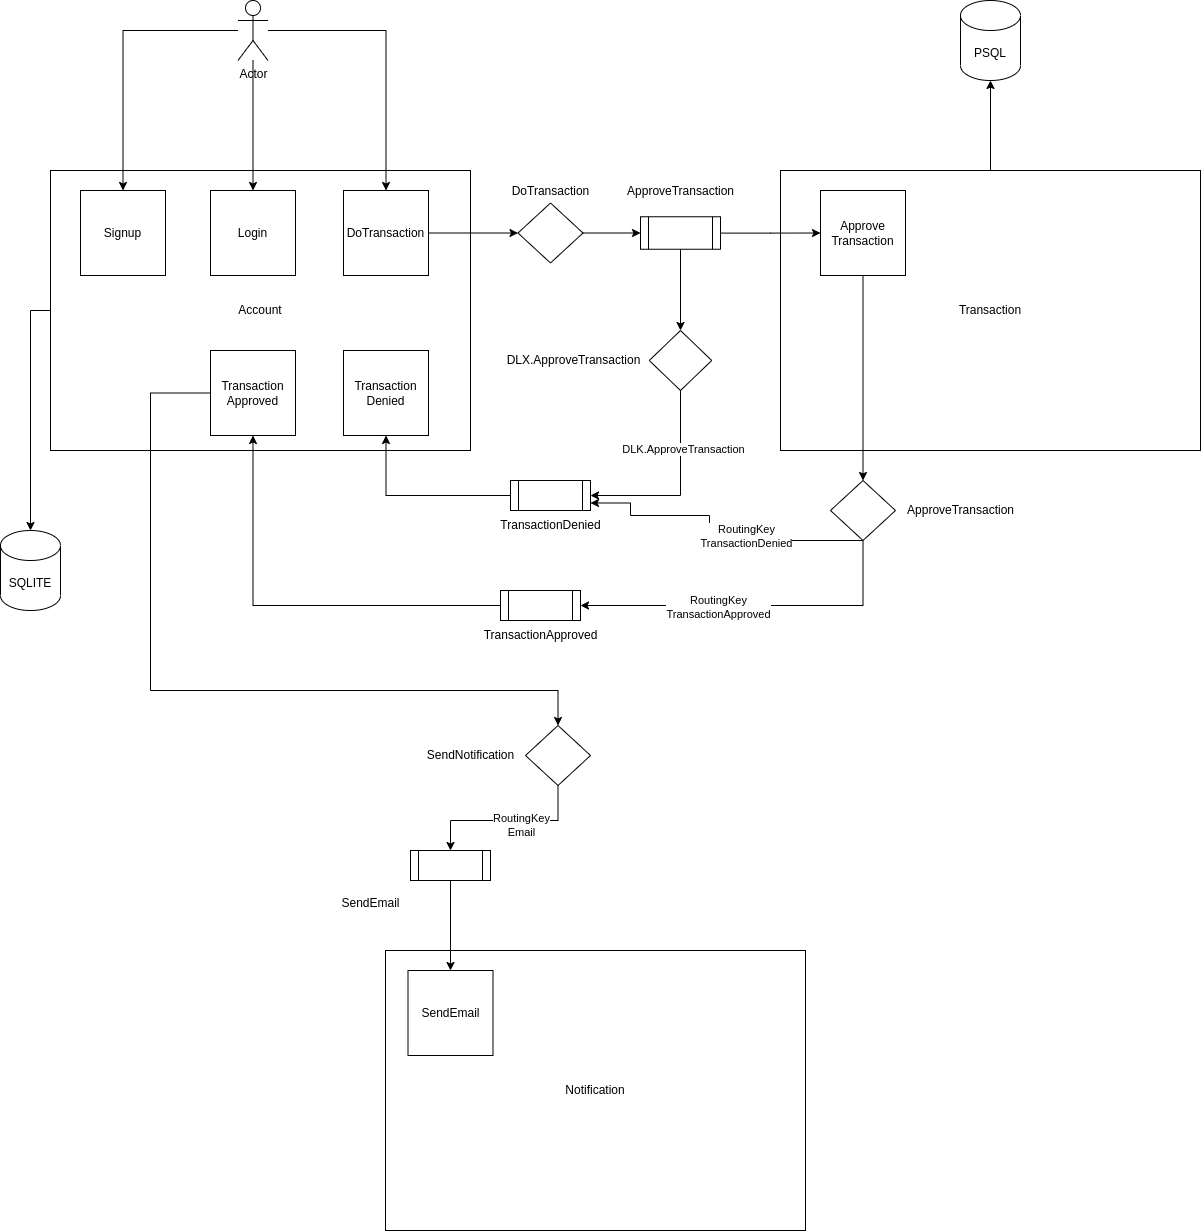

The diagram above was exported from draw.io. Its source (the exported page's mxGraphModel, read from the mxfile embedded in the PNG):
<mxGraphModel dx="1238" dy="696" grid="1" gridSize="10" guides="1" tooltips="1" connect="1" arrows="1" fold="1" page="1" pageScale="1" pageWidth="850" pageHeight="1100" math="0" shadow="0">
  <root>
    <mxCell id="0" />
    <mxCell id="1" parent="0" />
    <mxCell id="ATbiObSDemJTR25e0Q9v-2" style="edgeStyle=orthogonalEdgeStyle;rounded=0;orthogonalLoop=1;jettySize=auto;html=1;entryX=0.5;entryY=0;entryDx=0;entryDy=0;entryPerimeter=0;exitX=0;exitY=0.5;exitDx=0;exitDy=0;" edge="1" parent="1" source="LvtCwMSYybfL9Y514jtH-1" target="ATbiObSDemJTR25e0Q9v-1">
      <mxGeometry relative="1" as="geometry" />
    </mxCell>
    <mxCell id="LvtCwMSYybfL9Y514jtH-1" value="Account" style="rounded=0;whiteSpace=wrap;html=1;" parent="1" vertex="1">
      <mxGeometry x="90" y="200" width="420" height="280" as="geometry" />
    </mxCell>
    <mxCell id="LvtCwMSYybfL9Y514jtH-14" style="edgeStyle=orthogonalEdgeStyle;rounded=0;orthogonalLoop=1;jettySize=auto;html=1;exitX=1;exitY=0.5;exitDx=0;exitDy=0;" parent="1" source="LvtCwMSYybfL9Y514jtH-2" target="LvtCwMSYybfL9Y514jtH-95" edge="1">
      <mxGeometry relative="1" as="geometry">
        <mxPoint x="570" y="262.5" as="targetPoint" />
      </mxGeometry>
    </mxCell>
    <mxCell id="LvtCwMSYybfL9Y514jtH-2" value="DoTransaction" style="whiteSpace=wrap;html=1;aspect=fixed;" parent="1" vertex="1">
      <mxGeometry x="383" y="220" width="85" height="85" as="geometry" />
    </mxCell>
    <mxCell id="LvtCwMSYybfL9Y514jtH-4" style="edgeStyle=orthogonalEdgeStyle;rounded=0;orthogonalLoop=1;jettySize=auto;html=1;" parent="1" source="LvtCwMSYybfL9Y514jtH-3" target="LvtCwMSYybfL9Y514jtH-2" edge="1">
      <mxGeometry relative="1" as="geometry" />
    </mxCell>
    <mxCell id="LvtCwMSYybfL9Y514jtH-66" style="edgeStyle=orthogonalEdgeStyle;rounded=0;orthogonalLoop=1;jettySize=auto;html=1;" parent="1" source="LvtCwMSYybfL9Y514jtH-3" target="LvtCwMSYybfL9Y514jtH-65" edge="1">
      <mxGeometry relative="1" as="geometry" />
    </mxCell>
    <mxCell id="LvtCwMSYybfL9Y514jtH-69" style="edgeStyle=orthogonalEdgeStyle;rounded=0;orthogonalLoop=1;jettySize=auto;html=1;entryX=0.5;entryY=0;entryDx=0;entryDy=0;" parent="1" source="LvtCwMSYybfL9Y514jtH-3" target="LvtCwMSYybfL9Y514jtH-68" edge="1">
      <mxGeometry relative="1" as="geometry">
        <mxPoint x="293" y="190" as="targetPoint" />
      </mxGeometry>
    </mxCell>
    <mxCell id="LvtCwMSYybfL9Y514jtH-3" value="Actor" style="shape=umlActor;verticalLabelPosition=bottom;verticalAlign=top;html=1;outlineConnect=0;" parent="1" vertex="1">
      <mxGeometry x="277.5" y="30" width="30" height="60" as="geometry" />
    </mxCell>
    <mxCell id="ATbiObSDemJTR25e0Q9v-5" style="edgeStyle=orthogonalEdgeStyle;rounded=0;orthogonalLoop=1;jettySize=auto;html=1;entryX=0.5;entryY=1;entryDx=0;entryDy=0;entryPerimeter=0;" edge="1" parent="1" source="LvtCwMSYybfL9Y514jtH-5" target="LvtCwMSYybfL9Y514jtH-94">
      <mxGeometry relative="1" as="geometry" />
    </mxCell>
    <mxCell id="LvtCwMSYybfL9Y514jtH-5" value="Transaction" style="rounded=0;whiteSpace=wrap;html=1;" parent="1" vertex="1">
      <mxGeometry x="820" y="200" width="420" height="280" as="geometry" />
    </mxCell>
    <mxCell id="LvtCwMSYybfL9Y514jtH-9" style="edgeStyle=orthogonalEdgeStyle;rounded=0;orthogonalLoop=1;jettySize=auto;html=1;exitX=0.5;exitY=1;exitDx=0;exitDy=0;" parent="1" source="LvtCwMSYybfL9Y514jtH-5" target="LvtCwMSYybfL9Y514jtH-5" edge="1">
      <mxGeometry relative="1" as="geometry" />
    </mxCell>
    <mxCell id="LvtCwMSYybfL9Y514jtH-43" style="edgeStyle=orthogonalEdgeStyle;rounded=0;orthogonalLoop=1;jettySize=auto;html=1;entryX=0.5;entryY=0;entryDx=0;entryDy=0;" parent="1" source="LvtCwMSYybfL9Y514jtH-10" target="LvtCwMSYybfL9Y514jtH-98" edge="1">
      <mxGeometry relative="1" as="geometry">
        <mxPoint x="902.5" y="520" as="targetPoint" />
      </mxGeometry>
    </mxCell>
    <mxCell id="LvtCwMSYybfL9Y514jtH-10" value="Approve&lt;br&gt;Transaction" style="whiteSpace=wrap;html=1;aspect=fixed;" parent="1" vertex="1">
      <mxGeometry x="860" y="220" width="85" height="85" as="geometry" />
    </mxCell>
    <mxCell id="LvtCwMSYybfL9Y514jtH-15" style="edgeStyle=orthogonalEdgeStyle;rounded=0;orthogonalLoop=1;jettySize=auto;html=1;entryX=0;entryY=0.5;entryDx=0;entryDy=0;exitX=1;exitY=0.5;exitDx=0;exitDy=0;" parent="1" source="LvtCwMSYybfL9Y514jtH-95" target="LvtCwMSYybfL9Y514jtH-12" edge="1">
      <mxGeometry relative="1" as="geometry">
        <mxPoint x="609.847619047619" y="262.60000000000014" as="sourcePoint" />
      </mxGeometry>
    </mxCell>
    <mxCell id="LvtCwMSYybfL9Y514jtH-16" style="edgeStyle=orthogonalEdgeStyle;rounded=0;orthogonalLoop=1;jettySize=auto;html=1;entryX=0;entryY=0.5;entryDx=0;entryDy=0;" parent="1" source="LvtCwMSYybfL9Y514jtH-12" target="LvtCwMSYybfL9Y514jtH-10" edge="1">
      <mxGeometry relative="1" as="geometry" />
    </mxCell>
    <mxCell id="LvtCwMSYybfL9Y514jtH-20" style="edgeStyle=orthogonalEdgeStyle;rounded=0;orthogonalLoop=1;jettySize=auto;html=1;entryX=0;entryY=0.5;entryDx=0;entryDy=0;" parent="1" edge="1">
      <mxGeometry relative="1" as="geometry">
        <mxPoint x="720" y="360" as="sourcePoint" />
        <mxPoint x="720" y="360" as="targetPoint" />
      </mxGeometry>
    </mxCell>
    <mxCell id="LvtCwMSYybfL9Y514jtH-28" style="edgeStyle=orthogonalEdgeStyle;rounded=0;orthogonalLoop=1;jettySize=auto;html=1;entryX=0.5;entryY=0;entryDx=0;entryDy=0;" parent="1" source="LvtCwMSYybfL9Y514jtH-12" target="LvtCwMSYybfL9Y514jtH-97" edge="1">
      <mxGeometry relative="1" as="geometry">
        <mxPoint x="720" y="360" as="targetPoint" />
      </mxGeometry>
    </mxCell>
    <mxCell id="LvtCwMSYybfL9Y514jtH-12" value="" style="shape=process;whiteSpace=wrap;html=1;backgroundOutline=1;" parent="1" vertex="1">
      <mxGeometry x="680" y="246.25" width="80" height="32.5" as="geometry" />
    </mxCell>
    <mxCell id="LvtCwMSYybfL9Y514jtH-17" value="ApproveTransaction" style="text;html=1;align=center;verticalAlign=middle;resizable=0;points=[];autosize=1;strokeColor=none;fillColor=none;" parent="1" vertex="1">
      <mxGeometry x="655" y="206.25" width="130" height="30" as="geometry" />
    </mxCell>
    <mxCell id="LvtCwMSYybfL9Y514jtH-18" value="DoTransaction" style="text;html=1;align=center;verticalAlign=middle;resizable=0;points=[];autosize=1;strokeColor=none;fillColor=none;" parent="1" vertex="1">
      <mxGeometry x="540" y="206.25" width="100" height="30" as="geometry" />
    </mxCell>
    <mxCell id="LvtCwMSYybfL9Y514jtH-38" style="edgeStyle=orthogonalEdgeStyle;rounded=0;orthogonalLoop=1;jettySize=auto;html=1;entryX=0.5;entryY=1;entryDx=0;entryDy=0;" parent="1" source="LvtCwMSYybfL9Y514jtH-23" target="LvtCwMSYybfL9Y514jtH-37" edge="1">
      <mxGeometry relative="1" as="geometry" />
    </mxCell>
    <mxCell id="LvtCwMSYybfL9Y514jtH-23" value="" style="shape=process;whiteSpace=wrap;html=1;backgroundOutline=1;" parent="1" vertex="1">
      <mxGeometry x="550" y="510" width="80" height="30" as="geometry" />
    </mxCell>
    <mxCell id="LvtCwMSYybfL9Y514jtH-29" value="DLX.ApproveTransaction" style="text;html=1;align=center;verticalAlign=middle;resizable=0;points=[];autosize=1;strokeColor=none;fillColor=none;" parent="1" vertex="1">
      <mxGeometry x="532.5" y="375" width="160" height="30" as="geometry" />
    </mxCell>
    <mxCell id="LvtCwMSYybfL9Y514jtH-34" value="TransactionDenied" style="text;html=1;align=center;verticalAlign=middle;resizable=0;points=[];autosize=1;strokeColor=none;fillColor=none;" parent="1" vertex="1">
      <mxGeometry x="530" y="540" width="120" height="30" as="geometry" />
    </mxCell>
    <mxCell id="LvtCwMSYybfL9Y514jtH-37" value="Transaction&lt;br&gt;Denied" style="whiteSpace=wrap;html=1;aspect=fixed;" parent="1" vertex="1">
      <mxGeometry x="383" y="380" width="85" height="85" as="geometry" />
    </mxCell>
    <mxCell id="LvtCwMSYybfL9Y514jtH-51" style="edgeStyle=orthogonalEdgeStyle;rounded=0;orthogonalLoop=1;jettySize=auto;html=1;entryX=1;entryY=0.75;entryDx=0;entryDy=0;exitX=0.5;exitY=1;exitDx=0;exitDy=0;" parent="1" source="LvtCwMSYybfL9Y514jtH-98" target="LvtCwMSYybfL9Y514jtH-23" edge="1">
      <mxGeometry relative="1" as="geometry">
        <mxPoint x="902.5" y="570" as="sourcePoint" />
        <Array as="points">
          <mxPoint x="749" y="570" />
          <mxPoint x="749" y="545" />
          <mxPoint x="670" y="545" />
          <mxPoint x="670" y="532" />
        </Array>
      </mxGeometry>
    </mxCell>
    <mxCell id="LvtCwMSYybfL9Y514jtH-52" value="RoutingKey&lt;br&gt;TransactionDenied" style="edgeLabel;html=1;align=center;verticalAlign=middle;resizable=0;points=[];" parent="LvtCwMSYybfL9Y514jtH-51" vertex="1" connectable="0">
      <mxGeometry x="-0.1402" y="-1" relative="1" as="geometry">
        <mxPoint x="16" y="-4" as="offset" />
      </mxGeometry>
    </mxCell>
    <mxCell id="LvtCwMSYybfL9Y514jtH-58" style="edgeStyle=orthogonalEdgeStyle;rounded=0;orthogonalLoop=1;jettySize=auto;html=1;entryX=1;entryY=0.5;entryDx=0;entryDy=0;exitX=0.5;exitY=1;exitDx=0;exitDy=0;" parent="1" source="LvtCwMSYybfL9Y514jtH-98" target="LvtCwMSYybfL9Y514jtH-56" edge="1">
      <mxGeometry relative="1" as="geometry">
        <mxPoint x="902.4666666666667" y="569.9523809523807" as="sourcePoint" />
        <Array as="points">
          <mxPoint x="903" y="570" />
          <mxPoint x="903" y="635" />
        </Array>
      </mxGeometry>
    </mxCell>
    <mxCell id="LvtCwMSYybfL9Y514jtH-59" value="RoutingKey&lt;br&gt;TransactionApproved" style="edgeLabel;html=1;align=center;verticalAlign=middle;resizable=0;points=[];" parent="LvtCwMSYybfL9Y514jtH-58" vertex="1" connectable="0">
      <mxGeometry x="0.2119" y="1" relative="1" as="geometry">
        <mxPoint x="1" as="offset" />
      </mxGeometry>
    </mxCell>
    <mxCell id="LvtCwMSYybfL9Y514jtH-47" value="ApproveTransaction" style="text;html=1;align=center;verticalAlign=middle;resizable=0;points=[];autosize=1;strokeColor=none;fillColor=none;" parent="1" vertex="1">
      <mxGeometry x="935" y="525" width="130" height="30" as="geometry" />
    </mxCell>
    <mxCell id="LvtCwMSYybfL9Y514jtH-62" style="edgeStyle=orthogonalEdgeStyle;rounded=0;orthogonalLoop=1;jettySize=auto;html=1;entryX=0.5;entryY=1;entryDx=0;entryDy=0;" parent="1" source="LvtCwMSYybfL9Y514jtH-56" target="LvtCwMSYybfL9Y514jtH-61" edge="1">
      <mxGeometry relative="1" as="geometry" />
    </mxCell>
    <mxCell id="LvtCwMSYybfL9Y514jtH-56" value="" style="shape=process;whiteSpace=wrap;html=1;backgroundOutline=1;" parent="1" vertex="1">
      <mxGeometry x="540" y="620" width="80" height="30" as="geometry" />
    </mxCell>
    <mxCell id="LvtCwMSYybfL9Y514jtH-57" value="TransactionApproved" style="text;html=1;align=center;verticalAlign=middle;resizable=0;points=[];autosize=1;strokeColor=none;fillColor=none;" parent="1" vertex="1">
      <mxGeometry x="510" y="650" width="140" height="30" as="geometry" />
    </mxCell>
    <mxCell id="LvtCwMSYybfL9Y514jtH-73" style="edgeStyle=orthogonalEdgeStyle;rounded=0;orthogonalLoop=1;jettySize=auto;html=1;entryX=0.5;entryY=0;entryDx=0;entryDy=0;" parent="1" source="LvtCwMSYybfL9Y514jtH-61" target="LvtCwMSYybfL9Y514jtH-99" edge="1">
      <mxGeometry relative="1" as="geometry">
        <mxPoint x="600" y="760" as="targetPoint" />
        <Array as="points">
          <mxPoint x="190" y="423" />
          <mxPoint x="190" y="720" />
          <mxPoint x="598" y="720" />
        </Array>
      </mxGeometry>
    </mxCell>
    <mxCell id="LvtCwMSYybfL9Y514jtH-61" value="Transaction&lt;br&gt;Approved" style="whiteSpace=wrap;html=1;aspect=fixed;" parent="1" vertex="1">
      <mxGeometry x="250" y="380" width="85" height="85" as="geometry" />
    </mxCell>
    <mxCell id="LvtCwMSYybfL9Y514jtH-65" value="Signup" style="whiteSpace=wrap;html=1;aspect=fixed;" parent="1" vertex="1">
      <mxGeometry x="120" y="220" width="85" height="85" as="geometry" />
    </mxCell>
    <mxCell id="LvtCwMSYybfL9Y514jtH-68" value="Login" style="whiteSpace=wrap;html=1;aspect=fixed;" parent="1" vertex="1">
      <mxGeometry x="250" y="220" width="85" height="85" as="geometry" />
    </mxCell>
    <mxCell id="LvtCwMSYybfL9Y514jtH-72" value="Notification" style="rounded=0;whiteSpace=wrap;html=1;" parent="1" vertex="1">
      <mxGeometry x="425" y="980" width="420" height="280" as="geometry" />
    </mxCell>
    <mxCell id="LvtCwMSYybfL9Y514jtH-75" value="SendNotification" style="text;html=1;align=center;verticalAlign=middle;resizable=0;points=[];autosize=1;strokeColor=none;fillColor=none;" parent="1" vertex="1">
      <mxGeometry x="455" y="770" width="110" height="30" as="geometry" />
    </mxCell>
    <mxCell id="LvtCwMSYybfL9Y514jtH-81" value="SendEmail" style="text;html=1;align=center;verticalAlign=middle;resizable=0;points=[];autosize=1;strokeColor=none;fillColor=none;" parent="1" vertex="1">
      <mxGeometry x="370" y="918" width="80" height="30" as="geometry" />
    </mxCell>
    <mxCell id="LvtCwMSYybfL9Y514jtH-82" value="SendEmail" style="whiteSpace=wrap;html=1;aspect=fixed;" parent="1" vertex="1">
      <mxGeometry x="447.5" y="1000" width="85" height="85" as="geometry" />
    </mxCell>
    <mxCell id="LvtCwMSYybfL9Y514jtH-90" value="" style="edgeStyle=orthogonalEdgeStyle;rounded=0;orthogonalLoop=1;jettySize=auto;html=1;entryX=0.5;entryY=0;entryDx=0;entryDy=0;exitX=0.5;exitY=1;exitDx=0;exitDy=0;" parent="1" source="LvtCwMSYybfL9Y514jtH-99" target="LvtCwMSYybfL9Y514jtH-80" edge="1">
      <mxGeometry relative="1" as="geometry">
        <mxPoint x="595" y="800" as="sourcePoint" />
        <mxPoint x="490" y="936.43" as="targetPoint" />
        <Array as="points">
          <mxPoint x="598" y="850" />
          <mxPoint x="490" y="850" />
        </Array>
      </mxGeometry>
    </mxCell>
    <mxCell id="LvtCwMSYybfL9Y514jtH-91" value="RoutingKey&lt;br&gt;Email" style="edgeLabel;html=1;align=center;verticalAlign=middle;resizable=0;points=[];" parent="LvtCwMSYybfL9Y514jtH-90" vertex="1" connectable="0">
      <mxGeometry x="-0.0977" y="5" relative="1" as="geometry">
        <mxPoint x="6" y="-1" as="offset" />
      </mxGeometry>
    </mxCell>
    <mxCell id="LvtCwMSYybfL9Y514jtH-92" style="edgeStyle=orthogonalEdgeStyle;rounded=0;orthogonalLoop=1;jettySize=auto;html=1;exitX=0.5;exitY=1;exitDx=0;exitDy=0;entryX=0.5;entryY=0;entryDx=0;entryDy=0;" parent="1" source="LvtCwMSYybfL9Y514jtH-80" target="LvtCwMSYybfL9Y514jtH-82" edge="1">
      <mxGeometry relative="1" as="geometry" />
    </mxCell>
    <mxCell id="LvtCwMSYybfL9Y514jtH-80" value="" style="shape=process;whiteSpace=wrap;html=1;backgroundOutline=1;" parent="1" vertex="1">
      <mxGeometry x="450" y="880" width="80" height="30" as="geometry" />
    </mxCell>
    <mxCell id="LvtCwMSYybfL9Y514jtH-94" value="PSQL" style="shape=cylinder3;whiteSpace=wrap;html=1;boundedLbl=1;backgroundOutline=1;size=15;" parent="1" vertex="1">
      <mxGeometry x="1000" y="30" width="60" height="80" as="geometry" />
    </mxCell>
    <mxCell id="LvtCwMSYybfL9Y514jtH-95" value="" style="rhombus;whiteSpace=wrap;html=1;" parent="1" vertex="1">
      <mxGeometry x="557.5" y="232.5" width="65" height="60" as="geometry" />
    </mxCell>
    <mxCell id="ATbiObSDemJTR25e0Q9v-3" style="edgeStyle=orthogonalEdgeStyle;rounded=0;orthogonalLoop=1;jettySize=auto;html=1;entryX=1;entryY=0.5;entryDx=0;entryDy=0;exitX=0.5;exitY=1;exitDx=0;exitDy=0;" edge="1" parent="1" source="LvtCwMSYybfL9Y514jtH-97" target="LvtCwMSYybfL9Y514jtH-23">
      <mxGeometry relative="1" as="geometry" />
    </mxCell>
    <mxCell id="ATbiObSDemJTR25e0Q9v-4" value="DLK.ApproveTransaction" style="edgeLabel;html=1;align=center;verticalAlign=middle;resizable=0;points=[];" vertex="1" connectable="0" parent="ATbiObSDemJTR25e0Q9v-3">
      <mxGeometry x="-0.4051" y="2" relative="1" as="geometry">
        <mxPoint as="offset" />
      </mxGeometry>
    </mxCell>
    <mxCell id="LvtCwMSYybfL9Y514jtH-97" value="" style="rhombus;whiteSpace=wrap;html=1;" parent="1" vertex="1">
      <mxGeometry x="688.75" y="360" width="62.5" height="60" as="geometry" />
    </mxCell>
    <mxCell id="LvtCwMSYybfL9Y514jtH-98" value="" style="rhombus;whiteSpace=wrap;html=1;" parent="1" vertex="1">
      <mxGeometry x="870" y="510" width="65" height="60" as="geometry" />
    </mxCell>
    <mxCell id="LvtCwMSYybfL9Y514jtH-99" value="" style="rhombus;whiteSpace=wrap;html=1;" parent="1" vertex="1">
      <mxGeometry x="565" y="755" width="65" height="60" as="geometry" />
    </mxCell>
    <mxCell id="ATbiObSDemJTR25e0Q9v-1" value="SQLITE" style="shape=cylinder3;whiteSpace=wrap;html=1;boundedLbl=1;backgroundOutline=1;size=15;" vertex="1" parent="1">
      <mxGeometry x="40" y="560" width="60" height="80" as="geometry" />
    </mxCell>
  </root>
</mxGraphModel>